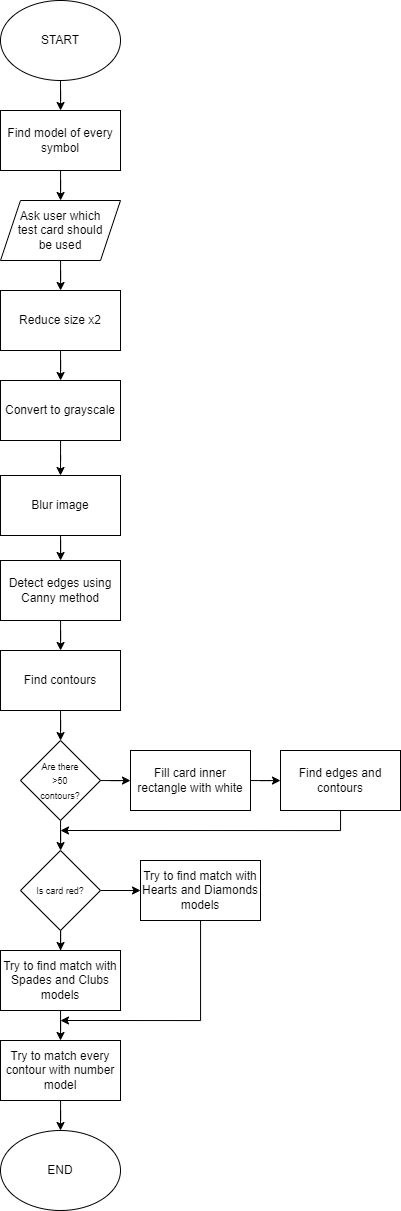

The diagram above was exported from draw.io. Its source (the exported page's mxGraphModel, read from the mxfile embedded in the PNG):
<mxGraphModel dx="1955" dy="887" grid="1" gridSize="10" guides="1" tooltips="1" connect="1" arrows="1" fold="1" page="1" pageScale="1" pageWidth="827" pageHeight="1169" math="0" shadow="0">
  <root>
    <mxCell id="WIyWlLk6GJQsqaUBKTNV-0" />
    <mxCell id="WIyWlLk6GJQsqaUBKTNV-1" parent="WIyWlLk6GJQsqaUBKTNV-0" />
    <mxCell id="unByQjcLmcDvhv0lfBBp-18" style="edgeStyle=orthogonalEdgeStyle;rounded=0;orthogonalLoop=1;jettySize=auto;html=1;" edge="1" parent="WIyWlLk6GJQsqaUBKTNV-1" source="unByQjcLmcDvhv0lfBBp-0" target="unByQjcLmcDvhv0lfBBp-4">
      <mxGeometry relative="1" as="geometry" />
    </mxCell>
    <mxCell id="unByQjcLmcDvhv0lfBBp-0" value="START" style="ellipse;whiteSpace=wrap;html=1;" vertex="1" parent="WIyWlLk6GJQsqaUBKTNV-1">
      <mxGeometry x="230" y="50" width="120" height="80" as="geometry" />
    </mxCell>
    <mxCell id="unByQjcLmcDvhv0lfBBp-20" style="edgeStyle=orthogonalEdgeStyle;rounded=0;orthogonalLoop=1;jettySize=auto;html=1;" edge="1" parent="WIyWlLk6GJQsqaUBKTNV-1" source="unByQjcLmcDvhv0lfBBp-2" target="unByQjcLmcDvhv0lfBBp-5">
      <mxGeometry relative="1" as="geometry" />
    </mxCell>
    <mxCell id="unByQjcLmcDvhv0lfBBp-2" value="" style="shape=parallelogram;perimeter=parallelogramPerimeter;whiteSpace=wrap;html=1;fixedSize=1;" vertex="1" parent="WIyWlLk6GJQsqaUBKTNV-1">
      <mxGeometry x="230" y="250" width="120" height="60" as="geometry" />
    </mxCell>
    <mxCell id="unByQjcLmcDvhv0lfBBp-19" style="edgeStyle=orthogonalEdgeStyle;rounded=0;orthogonalLoop=1;jettySize=auto;html=1;" edge="1" parent="WIyWlLk6GJQsqaUBKTNV-1" source="unByQjcLmcDvhv0lfBBp-4" target="unByQjcLmcDvhv0lfBBp-2">
      <mxGeometry relative="1" as="geometry" />
    </mxCell>
    <mxCell id="unByQjcLmcDvhv0lfBBp-4" value="Find model of every symbol" style="rounded=0;whiteSpace=wrap;html=1;" vertex="1" parent="WIyWlLk6GJQsqaUBKTNV-1">
      <mxGeometry x="230" y="160" width="120" height="60" as="geometry" />
    </mxCell>
    <mxCell id="unByQjcLmcDvhv0lfBBp-21" style="edgeStyle=orthogonalEdgeStyle;rounded=0;orthogonalLoop=1;jettySize=auto;html=1;" edge="1" parent="WIyWlLk6GJQsqaUBKTNV-1" source="unByQjcLmcDvhv0lfBBp-5" target="unByQjcLmcDvhv0lfBBp-6">
      <mxGeometry relative="1" as="geometry" />
    </mxCell>
    <mxCell id="unByQjcLmcDvhv0lfBBp-5" value="Reduce size x2" style="rounded=0;whiteSpace=wrap;html=1;" vertex="1" parent="WIyWlLk6GJQsqaUBKTNV-1">
      <mxGeometry x="230" y="340" width="120" height="60" as="geometry" />
    </mxCell>
    <mxCell id="unByQjcLmcDvhv0lfBBp-22" style="edgeStyle=orthogonalEdgeStyle;rounded=0;orthogonalLoop=1;jettySize=auto;html=1;entryX=0.5;entryY=0;entryDx=0;entryDy=0;" edge="1" parent="WIyWlLk6GJQsqaUBKTNV-1" source="unByQjcLmcDvhv0lfBBp-6" target="unByQjcLmcDvhv0lfBBp-7">
      <mxGeometry relative="1" as="geometry" />
    </mxCell>
    <mxCell id="unByQjcLmcDvhv0lfBBp-6" value="Convert to grayscale" style="rounded=0;whiteSpace=wrap;html=1;" vertex="1" parent="WIyWlLk6GJQsqaUBKTNV-1">
      <mxGeometry x="230" y="430" width="120" height="60" as="geometry" />
    </mxCell>
    <mxCell id="unByQjcLmcDvhv0lfBBp-23" style="edgeStyle=orthogonalEdgeStyle;rounded=0;orthogonalLoop=1;jettySize=auto;html=1;" edge="1" parent="WIyWlLk6GJQsqaUBKTNV-1" source="unByQjcLmcDvhv0lfBBp-7" target="unByQjcLmcDvhv0lfBBp-8">
      <mxGeometry relative="1" as="geometry" />
    </mxCell>
    <mxCell id="unByQjcLmcDvhv0lfBBp-7" value="Blur image" style="rounded=0;whiteSpace=wrap;html=1;" vertex="1" parent="WIyWlLk6GJQsqaUBKTNV-1">
      <mxGeometry x="230" y="525" width="120" height="60" as="geometry" />
    </mxCell>
    <mxCell id="unByQjcLmcDvhv0lfBBp-24" style="edgeStyle=orthogonalEdgeStyle;rounded=0;orthogonalLoop=1;jettySize=auto;html=1;" edge="1" parent="WIyWlLk6GJQsqaUBKTNV-1" source="unByQjcLmcDvhv0lfBBp-8" target="unByQjcLmcDvhv0lfBBp-9">
      <mxGeometry relative="1" as="geometry" />
    </mxCell>
    <mxCell id="unByQjcLmcDvhv0lfBBp-8" value="Detect edges using Canny method" style="rounded=0;whiteSpace=wrap;html=1;" vertex="1" parent="WIyWlLk6GJQsqaUBKTNV-1">
      <mxGeometry x="230" y="610" width="120" height="60" as="geometry" />
    </mxCell>
    <mxCell id="unByQjcLmcDvhv0lfBBp-25" style="edgeStyle=orthogonalEdgeStyle;rounded=0;orthogonalLoop=1;jettySize=auto;html=1;" edge="1" parent="WIyWlLk6GJQsqaUBKTNV-1" source="unByQjcLmcDvhv0lfBBp-9" target="unByQjcLmcDvhv0lfBBp-10">
      <mxGeometry relative="1" as="geometry" />
    </mxCell>
    <mxCell id="unByQjcLmcDvhv0lfBBp-9" value="Find contours" style="rounded=0;whiteSpace=wrap;html=1;" vertex="1" parent="WIyWlLk6GJQsqaUBKTNV-1">
      <mxGeometry x="230" y="700" width="120" height="60" as="geometry" />
    </mxCell>
    <mxCell id="unByQjcLmcDvhv0lfBBp-26" style="edgeStyle=orthogonalEdgeStyle;rounded=0;orthogonalLoop=1;jettySize=auto;html=1;" edge="1" parent="WIyWlLk6GJQsqaUBKTNV-1" source="unByQjcLmcDvhv0lfBBp-10" target="unByQjcLmcDvhv0lfBBp-13">
      <mxGeometry relative="1" as="geometry" />
    </mxCell>
    <mxCell id="unByQjcLmcDvhv0lfBBp-27" style="edgeStyle=orthogonalEdgeStyle;rounded=0;orthogonalLoop=1;jettySize=auto;html=1;" edge="1" parent="WIyWlLk6GJQsqaUBKTNV-1" source="unByQjcLmcDvhv0lfBBp-10" target="unByQjcLmcDvhv0lfBBp-11">
      <mxGeometry relative="1" as="geometry" />
    </mxCell>
    <mxCell id="unByQjcLmcDvhv0lfBBp-10" value="" style="rhombus;whiteSpace=wrap;html=1;" vertex="1" parent="WIyWlLk6GJQsqaUBKTNV-1">
      <mxGeometry x="250" y="790" width="80" height="80" as="geometry" />
    </mxCell>
    <mxCell id="unByQjcLmcDvhv0lfBBp-28" style="edgeStyle=orthogonalEdgeStyle;rounded=0;orthogonalLoop=1;jettySize=auto;html=1;" edge="1" parent="WIyWlLk6GJQsqaUBKTNV-1" source="unByQjcLmcDvhv0lfBBp-11" target="unByQjcLmcDvhv0lfBBp-12">
      <mxGeometry relative="1" as="geometry" />
    </mxCell>
    <mxCell id="unByQjcLmcDvhv0lfBBp-11" value="Fill card inner rectangle with white" style="rounded=0;whiteSpace=wrap;html=1;" vertex="1" parent="WIyWlLk6GJQsqaUBKTNV-1">
      <mxGeometry x="360" y="800" width="120" height="60" as="geometry" />
    </mxCell>
    <mxCell id="unByQjcLmcDvhv0lfBBp-29" style="edgeStyle=orthogonalEdgeStyle;rounded=0;orthogonalLoop=1;jettySize=auto;html=1;" edge="1" parent="WIyWlLk6GJQsqaUBKTNV-1" source="unByQjcLmcDvhv0lfBBp-12">
      <mxGeometry relative="1" as="geometry">
        <mxPoint x="290" y="880" as="targetPoint" />
        <Array as="points">
          <mxPoint x="570" y="880" />
        </Array>
      </mxGeometry>
    </mxCell>
    <mxCell id="unByQjcLmcDvhv0lfBBp-12" value="Find edges and contours" style="rounded=0;whiteSpace=wrap;html=1;" vertex="1" parent="WIyWlLk6GJQsqaUBKTNV-1">
      <mxGeometry x="510" y="800" width="120" height="60" as="geometry" />
    </mxCell>
    <mxCell id="unByQjcLmcDvhv0lfBBp-30" style="edgeStyle=orthogonalEdgeStyle;rounded=0;orthogonalLoop=1;jettySize=auto;html=1;" edge="1" parent="WIyWlLk6GJQsqaUBKTNV-1" source="unByQjcLmcDvhv0lfBBp-13" target="unByQjcLmcDvhv0lfBBp-15">
      <mxGeometry relative="1" as="geometry" />
    </mxCell>
    <mxCell id="unByQjcLmcDvhv0lfBBp-31" style="edgeStyle=orthogonalEdgeStyle;rounded=0;orthogonalLoop=1;jettySize=auto;html=1;" edge="1" parent="WIyWlLk6GJQsqaUBKTNV-1" source="unByQjcLmcDvhv0lfBBp-13" target="unByQjcLmcDvhv0lfBBp-14">
      <mxGeometry relative="1" as="geometry" />
    </mxCell>
    <mxCell id="unByQjcLmcDvhv0lfBBp-13" value="" style="rhombus;whiteSpace=wrap;html=1;" vertex="1" parent="WIyWlLk6GJQsqaUBKTNV-1">
      <mxGeometry x="250" y="900" width="80" height="80" as="geometry" />
    </mxCell>
    <mxCell id="unByQjcLmcDvhv0lfBBp-33" style="edgeStyle=orthogonalEdgeStyle;rounded=0;orthogonalLoop=1;jettySize=auto;html=1;" edge="1" parent="WIyWlLk6GJQsqaUBKTNV-1" source="unByQjcLmcDvhv0lfBBp-14">
      <mxGeometry relative="1" as="geometry">
        <mxPoint x="290" y="1070" as="targetPoint" />
        <Array as="points">
          <mxPoint x="430" y="1070" />
        </Array>
      </mxGeometry>
    </mxCell>
    <mxCell id="unByQjcLmcDvhv0lfBBp-14" value="Try to find match with Hearts and Diamonds models" style="rounded=0;whiteSpace=wrap;html=1;" vertex="1" parent="WIyWlLk6GJQsqaUBKTNV-1">
      <mxGeometry x="370" y="910" width="120" height="60" as="geometry" />
    </mxCell>
    <mxCell id="unByQjcLmcDvhv0lfBBp-32" style="edgeStyle=orthogonalEdgeStyle;rounded=0;orthogonalLoop=1;jettySize=auto;html=1;entryX=0.5;entryY=0;entryDx=0;entryDy=0;" edge="1" parent="WIyWlLk6GJQsqaUBKTNV-1" source="unByQjcLmcDvhv0lfBBp-15" target="unByQjcLmcDvhv0lfBBp-16">
      <mxGeometry relative="1" as="geometry" />
    </mxCell>
    <mxCell id="unByQjcLmcDvhv0lfBBp-15" value="Try to find match with Spades and Clubs models" style="rounded=0;whiteSpace=wrap;html=1;" vertex="1" parent="WIyWlLk6GJQsqaUBKTNV-1">
      <mxGeometry x="230" y="1000" width="120" height="60" as="geometry" />
    </mxCell>
    <mxCell id="unByQjcLmcDvhv0lfBBp-34" style="edgeStyle=orthogonalEdgeStyle;rounded=0;orthogonalLoop=1;jettySize=auto;html=1;" edge="1" parent="WIyWlLk6GJQsqaUBKTNV-1" source="unByQjcLmcDvhv0lfBBp-16" target="unByQjcLmcDvhv0lfBBp-17">
      <mxGeometry relative="1" as="geometry" />
    </mxCell>
    <mxCell id="unByQjcLmcDvhv0lfBBp-16" value="Try to match every contour with number model" style="rounded=0;whiteSpace=wrap;html=1;" vertex="1" parent="WIyWlLk6GJQsqaUBKTNV-1">
      <mxGeometry x="230" y="1090" width="120" height="60" as="geometry" />
    </mxCell>
    <mxCell id="unByQjcLmcDvhv0lfBBp-17" value="END" style="ellipse;whiteSpace=wrap;html=1;" vertex="1" parent="WIyWlLk6GJQsqaUBKTNV-1">
      <mxGeometry x="230" y="1180" width="120" height="80" as="geometry" />
    </mxCell>
    <mxCell id="unByQjcLmcDvhv0lfBBp-35" value="Ask user which test card should be used" style="text;html=1;strokeColor=none;fillColor=none;align=center;verticalAlign=middle;whiteSpace=wrap;rounded=0;" vertex="1" parent="WIyWlLk6GJQsqaUBKTNV-1">
      <mxGeometry x="240" y="265" width="100" height="30" as="geometry" />
    </mxCell>
    <mxCell id="unByQjcLmcDvhv0lfBBp-36" value="&lt;font style=&quot;font-size: 9px&quot;&gt;Are there &amp;gt;50 contours?&lt;/font&gt;" style="text;html=1;strokeColor=none;fillColor=none;align=center;verticalAlign=middle;whiteSpace=wrap;rounded=0;" vertex="1" parent="WIyWlLk6GJQsqaUBKTNV-1">
      <mxGeometry x="265" y="817.5" width="50" height="25" as="geometry" />
    </mxCell>
    <mxCell id="unByQjcLmcDvhv0lfBBp-37" value="&lt;font style=&quot;font-size: 9px&quot;&gt;Is card red?&lt;/font&gt;" style="text;html=1;strokeColor=none;fillColor=none;align=center;verticalAlign=middle;whiteSpace=wrap;rounded=0;" vertex="1" parent="WIyWlLk6GJQsqaUBKTNV-1">
      <mxGeometry x="265" y="927.5" width="50" height="25" as="geometry" />
    </mxCell>
  </root>
</mxGraphModel>